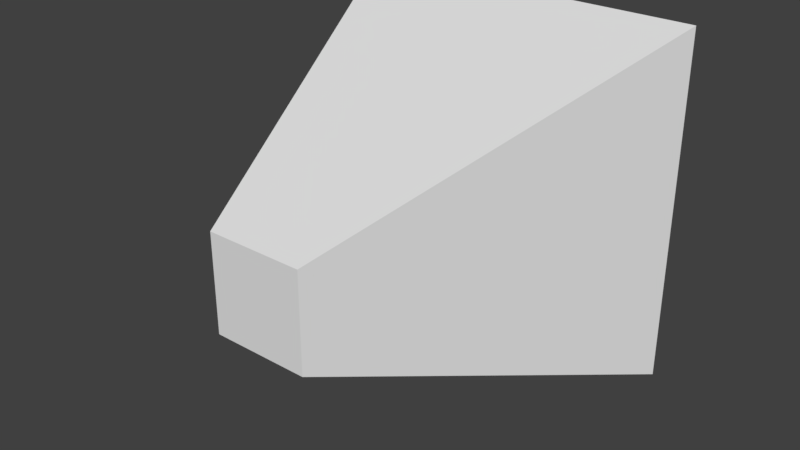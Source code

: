 # Source: OSCBasic.blend  (saved by Blender 2.80.35; exported with 4.5.12 LTS)
import bpy
from mathutils import Matrix  # noqa: F401  (used for matrix-valued properties, if any)

bpy.ops.wm.read_factory_settings(use_empty=True)
scene = bpy.context.scene
scene.name = 'Scene'

# ---- collections
col_collection_1 = bpy.data.collections.new('Collection 1'); scene.collection.children.link(col_collection_1)

# ---- materials (node trees are filled in below, after node groups)
mat_material = bpy.data.materials.new('Material')
mat_material.alpha_threshold = 0.0
mat_material.use_transparent_shadow = False
mat_material.roughness = 0.5
mat_material.line_color = (0.0, 0.0, 0.0, 1.0)

# ---- material node trees

# ---- world
world_world = bpy.data.worlds.new('World'); scene.world = world_world
world_world.color = (0.05088, 0.05088, 0.05088)
world_world.use_sun_shadow = False
world_world.sun_shadow_jitter_overblur = 0.0
world_world.cycles.sampling_method = 'MANUAL'

# ---- meshes
me_cube = bpy.data.meshes.new('Cube')
me_cube.from_pydata([(1.0, 1.0, -1.0), (0.2722, -1.0, -0.2722), (-0.2722, -1.0, -0.2722), (-1.0, 1.0, -1.0), (1.0, 1.0, 1.0), (0.2722, -1.0, 0.2722), (-0.2722, -1.0, 0.2722), (-1.0, 1.0, 1.0)], [], [(0, 1, 2, 3), (4, 7, 6, 5), (0, 4, 5, 1), (1, 5, 6, 2), (2, 6, 7, 3), (4, 0, 3, 7)])
me_cube.materials.append(mat_material)
me_cube.use_remesh_preserve_volume = False
me_cube.use_remesh_preserve_attributes = False
me_cube.use_mirror_vertex_groups = False
me_cube.update()

# ---- objects
ob_cube = bpy.data.objects.new('Cube', me_cube)

# ---- transforms, parenting, visibility, modifiers, constraints
ob_cube.location = (0.0, 0.0, 0.0)
ob_cube.lock_rotations_4d = False
ob_cube.empty_display_type = 'ARROWS'
ob_cube.lineart.crease_threshold = 0.0

# ---- collection membership
col_collection_1.objects.link(ob_cube)

# ---- scene / render settings (as saved in the file)
scene.frame_start = 1; scene.frame_end = 250; scene.frame_set(1)
scene.render.engine = 'BLENDER_EEVEE_NEXT'
scene.render.resolution_percentage = 50
scene.render.dither_intensity = 0.0
scene.render.motion_blur_shutter = 1.0
scene.cycles.use_denoising = False
scene.cycles.samples = 128
scene.cycles.sampling_pattern = 'TABULATED_SOBOL'
scene.cycles.use_adaptive_sampling = False
scene.cycles.use_light_tree = False
scene.cycles.blur_glossy = 0.0
scene.cycles.sample_clamp_indirect = 0.0
scene.view_settings.view_transform = 'Standard'
bpy.context.view_layer.update()

# ---- added for rendering (the .blend has no active camera and no usable light): camera, sun
cam_auto = bpy.data.cameras.new('AutoCamera')
cam_auto.lens = 50.0
cam_auto.sensor_width = 36.0
cam_auto.clip_end = 1000.0
ob_auto_camera = bpy.data.objects.new('AutoCamera', cam_auto)
scene.collection.objects.link(ob_auto_camera)
ob_auto_camera.location = (3.20507, -3.84609, 2.56406)
ob_auto_camera.rotation_euler = (1.09748, -7.21219e-08, 0.694738)
scene.camera = ob_auto_camera
light_auto_sun = bpy.data.lights.new('AutoSun', 'SUN')
light_auto_sun.energy = 3.0
light_auto_sun.angle = 0.0523599
ob_auto_sun = bpy.data.objects.new('AutoSun', light_auto_sun)
scene.collection.objects.link(ob_auto_sun)
ob_auto_sun.rotation_euler = (0.872665, 0.174533, 0.523599)
bpy.context.view_layer.update()
